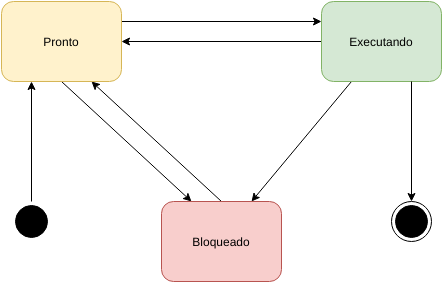

The diagram above was exported from draw.io. Its source (the exported page's mxGraphModel, read from the mxfile embedded in the PNG):
<mxGraphModel dx="794" dy="528" grid="1" gridSize="10" guides="1" tooltips="1" connect="1" arrows="1" fold="1" page="1" pageScale="1" pageWidth="850" pageHeight="1100" background="#ffffff" math="0" shadow="0">
  <root>
    <mxCell id="0" />
    <mxCell id="1" parent="0" />
    <mxCell id="2" value="" style="endArrow=classic;html=1;shadow=0;strokeColor=#000000;exitX=1;exitY=0.25;entryX=0;entryY=0.25;" edge="1" source="10" target="11" parent="1">
      <mxGeometry x="160" y="100" width="50" height="50" as="geometry">
        <mxPoint x="302" y="228" as="sourcePoint" />
        <mxPoint x="378" y="332" as="targetPoint" />
      </mxGeometry>
    </mxCell>
    <mxCell id="3" value="" style="endArrow=classic;html=1;shadow=0;strokeColor=#000000;entryX=0.75;entryY=1;exitX=0.5;exitY=0;" edge="1" source="12" target="10" parent="1">
      <mxGeometry x="130" y="160" width="50" height="50" as="geometry">
        <mxPoint x="280" y="270" as="sourcePoint" />
        <mxPoint x="220" y="190" as="targetPoint" />
      </mxGeometry>
    </mxCell>
    <mxCell id="4" value="" style="endArrow=classic;html=1;shadow=0;strokeColor=#000000;exitX=0;exitY=0.5;entryX=1;entryY=0.5;fillColor=#ffffff;" edge="1" source="11" target="10" parent="1">
      <mxGeometry x="160" y="120" width="50" height="50" as="geometry">
        <mxPoint x="420" y="320" as="sourcePoint" />
        <mxPoint x="320" y="200" as="targetPoint" />
      </mxGeometry>
    </mxCell>
    <mxCell id="5" value="" style="endArrow=classic;html=1;shadow=0;strokeColor=#000000;exitX=0.25;exitY=1;entryX=0.75;entryY=0;" edge="1" source="11" target="12" parent="1">
      <mxGeometry x="290" y="160" width="50" height="50" as="geometry">
        <mxPoint x="360" y="360" as="sourcePoint" />
        <mxPoint x="160" y="360" as="targetPoint" />
      </mxGeometry>
    </mxCell>
    <mxCell id="6" value="" style="endArrow=classic;html=1;shadow=0;strokeColor=#000000;exitX=0.5;exitY=1;entryX=0.25;entryY=0;" edge="1" source="10" target="12" parent="1">
      <mxGeometry x="100" y="160" width="50" height="50" as="geometry">
        <mxPoint x="218" y="228" as="sourcePoint" />
        <mxPoint x="142" y="332" as="targetPoint" />
      </mxGeometry>
    </mxCell>
    <mxCell id="7" value="" style="edgeStyle=none;rounded=0;comic=0;html=1;shadow=0;startArrow=none;startFill=0;endArrow=classic;endFill=1;jettySize=auto;orthogonalLoop=1;strokeColor=#000000;entryX=0.25;entryY=1;" edge="1" source="8" target="10" parent="1">
      <mxGeometry x="70" y="160" as="geometry">
        <mxPoint x="70" y="180" as="targetPoint" />
      </mxGeometry>
    </mxCell>
    <mxCell id="8" value="" style="ellipse;html=1;shape=startState;fillColor=#000000;strokeColor=#000000;" vertex="1" parent="1">
      <mxGeometry x="50" y="280" width="40" height="40" as="geometry" />
    </mxCell>
    <mxCell id="9" value="" style="ellipse;html=1;shape=endState;fillColor=#000000;strokeColor=#000000;" vertex="1" parent="1">
      <mxGeometry x="430" y="280" width="40" height="40" as="geometry" />
    </mxCell>
    <mxCell id="10" value="Pronto" style="rounded=1;whiteSpace=wrap;html=1;fillColor=#fff2cc;strokeColor=#d6b656;" vertex="1" parent="1">
      <mxGeometry x="40" y="80" width="120" height="80" as="geometry" />
    </mxCell>
    <mxCell id="11" value="Executando" style="rounded=1;whiteSpace=wrap;html=1;fillColor=#d5e8d4;strokeColor=#82b366;" vertex="1" parent="1">
      <mxGeometry x="360" y="80" width="120" height="80" as="geometry" />
    </mxCell>
    <mxCell id="12" value="Bloqueado" style="rounded=1;whiteSpace=wrap;html=1;fillColor=#f8cecc;strokeColor=#b85450;" vertex="1" parent="1">
      <mxGeometry x="200" y="280" width="120" height="80" as="geometry" />
    </mxCell>
    <mxCell id="13" value="" style="endArrow=classic;html=1;shadow=0;strokeColor=#000000;exitX=0.75;exitY=1;entryX=0.5;entryY=0;" edge="1" source="11" target="9" parent="1">
      <mxGeometry x="170" y="110" width="50" height="50" as="geometry">
        <mxPoint x="170" y="110" as="sourcePoint" />
        <mxPoint x="370" y="110" as="targetPoint" />
      </mxGeometry>
    </mxCell>
  </root>
</mxGraphModel>